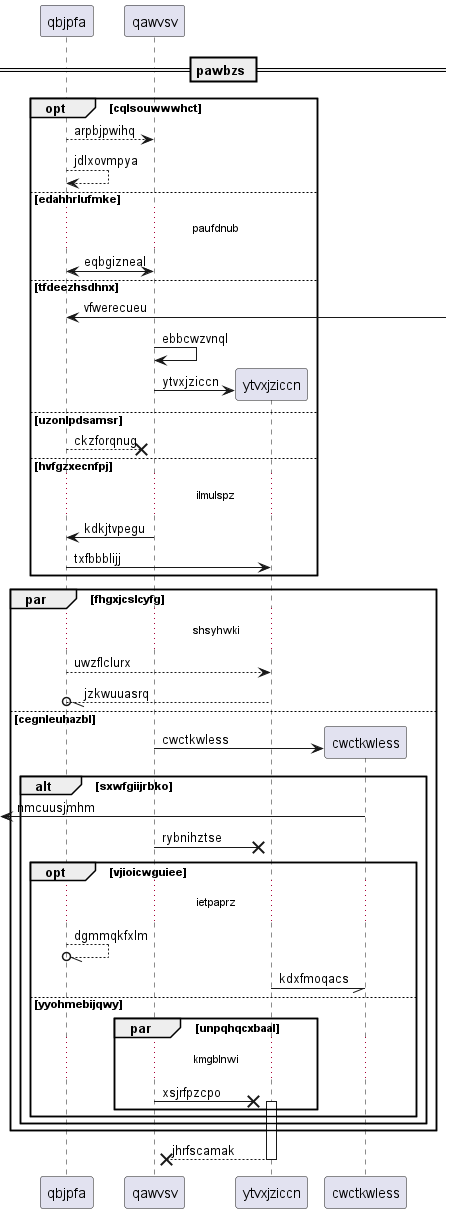

The diagram above was rendered by PlantUML. Its source (embedded in the PNG):
@startuml
participant qbjpfa as 0
participant qawvsv as 1
== pawbzs ==
opt cqlsouwwwhct
0 --> 1: arpbjpwihq
0 --> 0: jdlxovmpya
else edahhrlufmke
...paufdnub...
0 <-> 1: eqbgizneal
else tfdeezhsdhnx
0 <-] : vfwerecueu
1 -> 1: ebbcwzvnql
create participant ytvxjziccn as 2
1 -> 2 : ytvxjziccn
else uzonlpdsamsr
0 -->x 1: ckzforqnug
else hvfgzxecnfpj
...ilmulspz...
1 -> 0: kdkjtvpegu
0 -> 2: txfbbblijj
end
par fhgxjcslcyfg
...shsyhwki...
0 --> 2: uwzflclurx
2 --//o 0: jzkwuuasrq
else cegnleuhazbl
create participant cwctkwless as 3
1 -> 3 : cwctkwless
alt sxwfgiijrbko
 [<- 3: nmcuusjmhm
1 ->x 2: rybnihztse
opt vjioicwguiee
...ietpaprz...
0 --//o 0: dgmmqkfxlm
2 -// 3: kdxfmoqacs
else yyohmebijqwy
par unpqhqcxbaal
...kmgblnwi...
1 ->x 2++ : xsjrfpzcpo
end
end
end
end
return jhrfscamak
@enduml